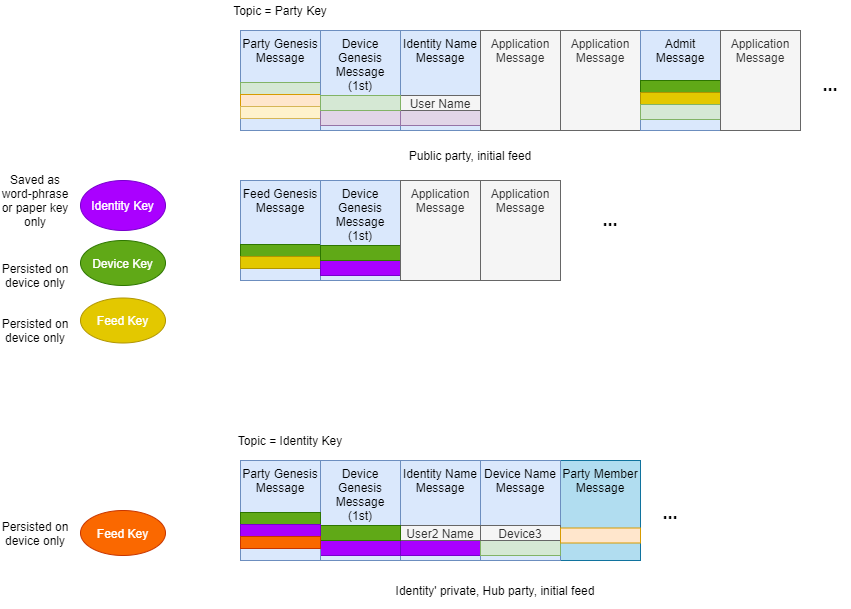

The diagram above was exported from draw.io. Its source (the exported page's mxGraphModel, read from the mxfile embedded in the PNG):
<mxGraphModel dx="1971" dy="1145" grid="1" gridSize="10" guides="1" tooltips="1" connect="1" arrows="1" fold="1" page="1" pageScale="1" pageWidth="1100" pageHeight="850" math="0" shadow="0">
  <root>
    <mxCell id="0" />
    <mxCell id="1" parent="0" />
    <mxCell id="4R6AWWQM6v8JvkJbivIl-2" value="Identity Key" style="ellipse;whiteSpace=wrap;html=1;fillColor=#aa00ff;strokeColor=#7700CC;fontColor=#ffffff;" parent="1" vertex="1">
      <mxGeometry x="160" y="250" width="85" height="50" as="geometry" />
    </mxCell>
    <mxCell id="4R6AWWQM6v8JvkJbivIl-3" value="Device Key" style="ellipse;whiteSpace=wrap;html=1;fillColor=#60a917;strokeColor=#2D7600;fontColor=#ffffff;" parent="1" vertex="1">
      <mxGeometry x="160" y="310" width="85" height="45" as="geometry" />
    </mxCell>
    <mxCell id="4R6AWWQM6v8JvkJbivIl-5" value="Saved as word-phrase or paper key only" style="text;html=1;strokeColor=none;fillColor=none;align=center;verticalAlign=middle;whiteSpace=wrap;rounded=0;" parent="1" vertex="1">
      <mxGeometry x="80" y="260" width="70" height="20" as="geometry" />
    </mxCell>
    <mxCell id="4R6AWWQM6v8JvkJbivIl-6" value="Persisted on device only" style="text;html=1;strokeColor=none;fillColor=none;align=center;verticalAlign=middle;whiteSpace=wrap;rounded=0;" parent="1" vertex="1">
      <mxGeometry x="80" y="335" width="70" height="20" as="geometry" />
    </mxCell>
    <mxCell id="4R6AWWQM6v8JvkJbivIl-7" value="Feed Key" style="ellipse;whiteSpace=wrap;html=1;fillColor=#e3c800;strokeColor=#B09500;fontColor=#ffffff;" parent="1" vertex="1">
      <mxGeometry x="160" y="367.5" width="85" height="45" as="geometry" />
    </mxCell>
    <mxCell id="4R6AWWQM6v8JvkJbivIl-8" value="Persisted on device only" style="text;html=1;strokeColor=none;fillColor=none;align=center;verticalAlign=middle;whiteSpace=wrap;rounded=0;" parent="1" vertex="1">
      <mxGeometry x="80" y="390" width="70" height="20" as="geometry" />
    </mxCell>
    <mxCell id="4R6AWWQM6v8JvkJbivIl-13" value="" style="group" parent="1" vertex="1" connectable="0">
      <mxGeometry x="320" y="100" width="80" height="100" as="geometry" />
    </mxCell>
    <mxCell id="4R6AWWQM6v8JvkJbivIl-14" value="" style="group" parent="4R6AWWQM6v8JvkJbivIl-13" vertex="1" connectable="0">
      <mxGeometry width="80" height="100" as="geometry" />
    </mxCell>
    <mxCell id="4R6AWWQM6v8JvkJbivIl-15" value="Party Genesis Message" style="rounded=0;whiteSpace=wrap;html=1;fillColor=#dae8fc;strokeColor=#6c8ebf;verticalAlign=top;" parent="4R6AWWQM6v8JvkJbivIl-14" vertex="1">
      <mxGeometry width="80" height="100" as="geometry" />
    </mxCell>
    <mxCell id="4R6AWWQM6v8JvkJbivIl-16" value="" style="rounded=0;whiteSpace=wrap;html=1;strokeColor=#82b366;fillColor=#d5e8d4;" parent="4R6AWWQM6v8JvkJbivIl-14" vertex="1">
      <mxGeometry y="52" width="80" height="12" as="geometry" />
    </mxCell>
    <mxCell id="4R6AWWQM6v8JvkJbivIl-17" value="" style="rounded=0;whiteSpace=wrap;html=1;strokeColor=#d79b00;fillColor=#ffe6cc;" parent="4R6AWWQM6v8JvkJbivIl-14" vertex="1">
      <mxGeometry y="64" width="80" height="12" as="geometry" />
    </mxCell>
    <mxCell id="4R6AWWQM6v8JvkJbivIl-18" value="" style="rounded=0;whiteSpace=wrap;html=1;strokeColor=#d6b656;fillColor=#fff2cc;" parent="4R6AWWQM6v8JvkJbivIl-14" vertex="1">
      <mxGeometry y="76" width="80" height="12" as="geometry" />
    </mxCell>
    <mxCell id="4R6AWWQM6v8JvkJbivIl-19" value="" style="group;fillColor=none;" parent="1" vertex="1" connectable="0">
      <mxGeometry x="480" y="100" width="80" height="100" as="geometry" />
    </mxCell>
    <mxCell id="4R6AWWQM6v8JvkJbivIl-20" value="" style="group" parent="4R6AWWQM6v8JvkJbivIl-19" vertex="1" connectable="0">
      <mxGeometry width="80" height="100" as="geometry" />
    </mxCell>
    <mxCell id="4R6AWWQM6v8JvkJbivIl-21" value="Identity Name Message" style="rounded=0;whiteSpace=wrap;html=1;fillColor=#dae8fc;strokeColor=#6c8ebf;verticalAlign=top;" parent="4R6AWWQM6v8JvkJbivIl-20" vertex="1">
      <mxGeometry width="80" height="100" as="geometry" />
    </mxCell>
    <mxCell id="4R6AWWQM6v8JvkJbivIl-22" value="" style="rounded=0;whiteSpace=wrap;html=1;strokeColor=#9673a6;fillColor=#e1d5e7;" parent="4R6AWWQM6v8JvkJbivIl-20" vertex="1">
      <mxGeometry y="80" width="80" height="15" as="geometry" />
    </mxCell>
    <mxCell id="4R6AWWQM6v8JvkJbivIl-23" value="User Name" style="rounded=0;whiteSpace=wrap;html=1;strokeColor=#666666;fillColor=#f5f5f5;fontColor=#333333;" parent="4R6AWWQM6v8JvkJbivIl-20" vertex="1">
      <mxGeometry y="65" width="80" height="15" as="geometry" />
    </mxCell>
    <mxCell id="4R6AWWQM6v8JvkJbivIl-24" value="" style="group;fillColor=#ffffff;strokeColor=#d79b00;" parent="1" vertex="1" connectable="0">
      <mxGeometry x="560" y="100" width="80" height="100" as="geometry" />
    </mxCell>
    <mxCell id="4R6AWWQM6v8JvkJbivIl-25" value="Application Message" style="rounded=0;whiteSpace=wrap;html=1;fillColor=#f5f5f5;strokeColor=#666666;verticalAlign=top;fontColor=#333333;" parent="1" vertex="1">
      <mxGeometry x="560" y="100" width="80" height="100" as="geometry" />
    </mxCell>
    <mxCell id="4R6AWWQM6v8JvkJbivIl-26" value="Application Message" style="rounded=0;whiteSpace=wrap;html=1;fillColor=#f5f5f5;strokeColor=#666666;verticalAlign=top;fontColor=#333333;" parent="1" vertex="1">
      <mxGeometry x="640" y="100" width="80" height="100" as="geometry" />
    </mxCell>
    <mxCell id="4R6AWWQM6v8JvkJbivIl-28" value="Public party, initial feed" style="text;html=1;strokeColor=none;fillColor=none;align=center;verticalAlign=middle;whiteSpace=wrap;rounded=0;" parent="1" vertex="1">
      <mxGeometry x="470" y="215" width="160" height="20" as="geometry" />
    </mxCell>
    <mxCell id="4R6AWWQM6v8JvkJbivIl-29" value="" style="group;fillColor=none;" parent="1" vertex="1" connectable="0">
      <mxGeometry x="480" y="530" width="80" height="100" as="geometry" />
    </mxCell>
    <mxCell id="4R6AWWQM6v8JvkJbivIl-30" value="" style="group" parent="4R6AWWQM6v8JvkJbivIl-29" vertex="1" connectable="0">
      <mxGeometry width="80" height="100" as="geometry" />
    </mxCell>
    <mxCell id="4R6AWWQM6v8JvkJbivIl-31" value="Identity Name Message" style="rounded=0;whiteSpace=wrap;html=1;fillColor=#dae8fc;strokeColor=#6c8ebf;verticalAlign=top;" parent="4R6AWWQM6v8JvkJbivIl-30" vertex="1">
      <mxGeometry width="80" height="100" as="geometry" />
    </mxCell>
    <mxCell id="4R6AWWQM6v8JvkJbivIl-32" value="" style="rounded=0;whiteSpace=wrap;html=1;strokeColor=#7700CC;fillColor=#aa00ff;fontColor=#ffffff;" parent="4R6AWWQM6v8JvkJbivIl-30" vertex="1">
      <mxGeometry y="80" width="80" height="15" as="geometry" />
    </mxCell>
    <mxCell id="4R6AWWQM6v8JvkJbivIl-33" value="User2 Name" style="rounded=0;whiteSpace=wrap;html=1;strokeColor=#666666;fillColor=#f5f5f5;fontColor=#333333;" parent="4R6AWWQM6v8JvkJbivIl-30" vertex="1">
      <mxGeometry y="65" width="80" height="15" as="geometry" />
    </mxCell>
    <mxCell id="4R6AWWQM6v8JvkJbivIl-34" value="" style="group" parent="1" vertex="1" connectable="0">
      <mxGeometry x="400" y="530" width="80" height="100" as="geometry" />
    </mxCell>
    <mxCell id="4R6AWWQM6v8JvkJbivIl-35" value="Device Genesis Message&lt;br&gt;(1st)" style="rounded=0;whiteSpace=wrap;html=1;fillColor=#dae8fc;strokeColor=#6c8ebf;verticalAlign=top;" parent="4R6AWWQM6v8JvkJbivIl-34" vertex="1">
      <mxGeometry width="80" height="100" as="geometry" />
    </mxCell>
    <mxCell id="4R6AWWQM6v8JvkJbivIl-36" value="" style="rounded=0;whiteSpace=wrap;html=1;strokeColor=#7700CC;fillColor=#aa00ff;fontColor=#ffffff;" parent="4R6AWWQM6v8JvkJbivIl-34" vertex="1">
      <mxGeometry y="80" width="80" height="15" as="geometry" />
    </mxCell>
    <mxCell id="4R6AWWQM6v8JvkJbivIl-37" value="" style="rounded=0;whiteSpace=wrap;html=1;strokeColor=#2D7600;fillColor=#60a917;fontColor=#ffffff;" parent="4R6AWWQM6v8JvkJbivIl-34" vertex="1">
      <mxGeometry y="65" width="80" height="15" as="geometry" />
    </mxCell>
    <mxCell id="4R6AWWQM6v8JvkJbivIl-38" value="" style="group;fillColor=#aa00ff;strokeColor=#7700CC;fontColor=#ffffff;" parent="1" vertex="1" connectable="0">
      <mxGeometry x="320" y="530" width="80" height="100" as="geometry" />
    </mxCell>
    <mxCell id="4R6AWWQM6v8JvkJbivIl-39" value="" style="group" parent="4R6AWWQM6v8JvkJbivIl-38" vertex="1" connectable="0">
      <mxGeometry width="80" height="100" as="geometry" />
    </mxCell>
    <mxCell id="4R6AWWQM6v8JvkJbivIl-40" value="Party Genesis Message" style="rounded=0;whiteSpace=wrap;html=1;fillColor=#dae8fc;strokeColor=#6c8ebf;verticalAlign=top;" parent="4R6AWWQM6v8JvkJbivIl-39" vertex="1">
      <mxGeometry width="80" height="100" as="geometry" />
    </mxCell>
    <mxCell id="4R6AWWQM6v8JvkJbivIl-41" value="" style="rounded=0;whiteSpace=wrap;html=1;strokeColor=#2D7600;fillColor=#60a917;fontColor=#ffffff;" parent="4R6AWWQM6v8JvkJbivIl-39" vertex="1">
      <mxGeometry y="52" width="80" height="12" as="geometry" />
    </mxCell>
    <mxCell id="4R6AWWQM6v8JvkJbivIl-42" value="" style="rounded=0;whiteSpace=wrap;html=1;strokeColor=#7700CC;fillColor=#aa00ff;fontColor=#ffffff;" parent="4R6AWWQM6v8JvkJbivIl-39" vertex="1">
      <mxGeometry y="64" width="80" height="12" as="geometry" />
    </mxCell>
    <mxCell id="4R6AWWQM6v8JvkJbivIl-43" value="" style="rounded=0;whiteSpace=wrap;html=1;strokeColor=#C73500;fillColor=#fa6800;fontColor=#ffffff;" parent="4R6AWWQM6v8JvkJbivIl-39" vertex="1">
      <mxGeometry y="76" width="80" height="12" as="geometry" />
    </mxCell>
    <mxCell id="4R6AWWQM6v8JvkJbivIl-44" value="Feed Key" style="ellipse;whiteSpace=wrap;html=1;fillColor=#fa6800;strokeColor=#C73500;fontColor=#ffffff;" parent="1" vertex="1">
      <mxGeometry x="160" y="580" width="85" height="45" as="geometry" />
    </mxCell>
    <mxCell id="4R6AWWQM6v8JvkJbivIl-45" value="Persisted on device only" style="text;html=1;strokeColor=none;fillColor=none;align=center;verticalAlign=middle;whiteSpace=wrap;rounded=0;" parent="1" vertex="1">
      <mxGeometry x="80" y="592.5" width="70" height="20" as="geometry" />
    </mxCell>
    <mxCell id="4R6AWWQM6v8JvkJbivIl-46" value="Identity' private, Hub party, initial feed" style="text;html=1;strokeColor=none;fillColor=none;align=center;verticalAlign=middle;whiteSpace=wrap;rounded=0;" parent="1" vertex="1">
      <mxGeometry x="470" y="650" width="210" height="20" as="geometry" />
    </mxCell>
    <mxCell id="4R6AWWQM6v8JvkJbivIl-47" value="Party Member Message" style="rounded=0;whiteSpace=wrap;html=1;fillColor=#b1ddf0;strokeColor=#10739e;verticalAlign=top;" parent="1" vertex="1">
      <mxGeometry x="640" y="530" width="80" height="100" as="geometry" />
    </mxCell>
    <mxCell id="4R6AWWQM6v8JvkJbivIl-48" value="&lt;b&gt;&lt;font style=&quot;font-size: 18px&quot;&gt;...&lt;/font&gt;&lt;/b&gt;" style="text;html=1;strokeColor=none;fillColor=none;align=center;verticalAlign=middle;whiteSpace=wrap;rounded=0;" parent="1" vertex="1">
      <mxGeometry x="890" y="145" width="40" height="20" as="geometry" />
    </mxCell>
    <mxCell id="4R6AWWQM6v8JvkJbivIl-49" value="Topic = Identity Key" style="text;html=1;strokeColor=none;fillColor=none;align=center;verticalAlign=middle;whiteSpace=wrap;rounded=0;" parent="1" vertex="1">
      <mxGeometry x="310" y="500" width="120" height="20" as="geometry" />
    </mxCell>
    <mxCell id="4R6AWWQM6v8JvkJbivIl-50" value="Topic = Party Key" style="text;html=1;strokeColor=none;fillColor=none;align=center;verticalAlign=middle;whiteSpace=wrap;rounded=0;" parent="1" vertex="1">
      <mxGeometry x="300" y="70" width="120" height="20" as="geometry" />
    </mxCell>
    <mxCell id="4R6AWWQM6v8JvkJbivIl-51" value="" style="group;fillColor=none;" parent="1" vertex="1" connectable="0">
      <mxGeometry x="560" y="530" width="80" height="100" as="geometry" />
    </mxCell>
    <mxCell id="4R6AWWQM6v8JvkJbivIl-52" value="" style="group" parent="4R6AWWQM6v8JvkJbivIl-51" vertex="1" connectable="0">
      <mxGeometry width="80" height="100" as="geometry" />
    </mxCell>
    <mxCell id="4R6AWWQM6v8JvkJbivIl-53" value="Device Name Message" style="rounded=0;whiteSpace=wrap;html=1;fillColor=#dae8fc;strokeColor=#6c8ebf;verticalAlign=top;" parent="4R6AWWQM6v8JvkJbivIl-52" vertex="1">
      <mxGeometry width="80" height="100" as="geometry" />
    </mxCell>
    <mxCell id="4R6AWWQM6v8JvkJbivIl-54" value="" style="rounded=0;whiteSpace=wrap;html=1;strokeColor=#82b366;fillColor=#d5e8d4;" parent="4R6AWWQM6v8JvkJbivIl-52" vertex="1">
      <mxGeometry y="80" width="80" height="15" as="geometry" />
    </mxCell>
    <mxCell id="4R6AWWQM6v8JvkJbivIl-55" value="Device3" style="rounded=0;whiteSpace=wrap;html=1;strokeColor=#666666;fillColor=#f5f5f5;fontColor=#333333;" parent="4R6AWWQM6v8JvkJbivIl-52" vertex="1">
      <mxGeometry y="65" width="80" height="15" as="geometry" />
    </mxCell>
    <mxCell id="4R6AWWQM6v8JvkJbivIl-56" value="" style="rounded=0;whiteSpace=wrap;html=1;strokeColor=#d79b00;fillColor=#ffe6cc;" parent="1" vertex="1">
      <mxGeometry x="640" y="597.5" width="80" height="15" as="geometry" />
    </mxCell>
    <mxCell id="4R6AWWQM6v8JvkJbivIl-57" value="&lt;b&gt;&lt;font style=&quot;font-size: 18px&quot;&gt;...&lt;/font&gt;&lt;/b&gt;" style="text;html=1;strokeColor=none;fillColor=none;align=center;verticalAlign=middle;whiteSpace=wrap;rounded=0;" parent="1" vertex="1">
      <mxGeometry x="730" y="572.5" width="40" height="20" as="geometry" />
    </mxCell>
    <mxCell id="2yoWyvJNEnxFyoP6L14m-1" value="" style="group" parent="1" vertex="1" connectable="0">
      <mxGeometry x="320" y="250" width="80" height="100" as="geometry" />
    </mxCell>
    <mxCell id="2yoWyvJNEnxFyoP6L14m-2" value="" style="group" parent="2yoWyvJNEnxFyoP6L14m-1" vertex="1" connectable="0">
      <mxGeometry width="80" height="100" as="geometry" />
    </mxCell>
    <mxCell id="2yoWyvJNEnxFyoP6L14m-3" value="Feed Genesis Message" style="rounded=0;whiteSpace=wrap;html=1;fillColor=#dae8fc;strokeColor=#6c8ebf;verticalAlign=top;" parent="2yoWyvJNEnxFyoP6L14m-2" vertex="1">
      <mxGeometry width="80" height="100" as="geometry" />
    </mxCell>
    <mxCell id="2yoWyvJNEnxFyoP6L14m-4" value="" style="rounded=0;whiteSpace=wrap;html=1;strokeColor=#2D7600;fillColor=#60a917;fontColor=#ffffff;" parent="2yoWyvJNEnxFyoP6L14m-2" vertex="1">
      <mxGeometry y="64" width="80" height="12" as="geometry" />
    </mxCell>
    <mxCell id="2yoWyvJNEnxFyoP6L14m-5" value="" style="rounded=0;whiteSpace=wrap;html=1;strokeColor=#B09500;fillColor=#e3c800;fontColor=#ffffff;" parent="2yoWyvJNEnxFyoP6L14m-2" vertex="1">
      <mxGeometry y="76" width="80" height="12" as="geometry" />
    </mxCell>
    <mxCell id="2yoWyvJNEnxFyoP6L14m-6" value="" style="group" parent="1" vertex="1" connectable="0">
      <mxGeometry x="400" y="250" width="80" height="100" as="geometry" />
    </mxCell>
    <mxCell id="2yoWyvJNEnxFyoP6L14m-7" value="Device Genesis Message&lt;br&gt;(1st)" style="rounded=0;whiteSpace=wrap;html=1;fillColor=#dae8fc;strokeColor=#6c8ebf;verticalAlign=top;" parent="2yoWyvJNEnxFyoP6L14m-6" vertex="1">
      <mxGeometry width="80" height="100" as="geometry" />
    </mxCell>
    <mxCell id="2yoWyvJNEnxFyoP6L14m-8" value="" style="rounded=0;whiteSpace=wrap;html=1;strokeColor=#7700CC;fillColor=#aa00ff;fontColor=#ffffff;" parent="2yoWyvJNEnxFyoP6L14m-6" vertex="1">
      <mxGeometry y="80" width="80" height="15" as="geometry" />
    </mxCell>
    <mxCell id="2yoWyvJNEnxFyoP6L14m-9" value="" style="rounded=0;whiteSpace=wrap;html=1;strokeColor=#2D7600;fillColor=#60a917;fontColor=#ffffff;" parent="2yoWyvJNEnxFyoP6L14m-6" vertex="1">
      <mxGeometry y="65" width="80" height="15" as="geometry" />
    </mxCell>
    <mxCell id="2yoWyvJNEnxFyoP6L14m-10" value="Application Message" style="rounded=0;whiteSpace=wrap;html=1;fillColor=#f5f5f5;strokeColor=#666666;verticalAlign=top;fontColor=#333333;" parent="1" vertex="1">
      <mxGeometry x="480" y="250" width="80" height="100" as="geometry" />
    </mxCell>
    <mxCell id="2yoWyvJNEnxFyoP6L14m-13" value="" style="group" parent="1" vertex="1" connectable="0">
      <mxGeometry x="720" y="100" width="80" height="100" as="geometry" />
    </mxCell>
    <mxCell id="2yoWyvJNEnxFyoP6L14m-14" value="Admit Message" style="rounded=0;whiteSpace=wrap;html=1;fillColor=#dae8fc;strokeColor=#6c8ebf;verticalAlign=top;" parent="2yoWyvJNEnxFyoP6L14m-13" vertex="1">
      <mxGeometry width="80" height="100" as="geometry" />
    </mxCell>
    <mxCell id="2yoWyvJNEnxFyoP6L14m-15" value="" style="rounded=0;whiteSpace=wrap;html=1;strokeColor=#2D7600;fillColor=#60a917;fontColor=#ffffff;" parent="2yoWyvJNEnxFyoP6L14m-13" vertex="1">
      <mxGeometry y="50" width="80" height="12" as="geometry" />
    </mxCell>
    <mxCell id="2yoWyvJNEnxFyoP6L14m-16" value="" style="rounded=0;whiteSpace=wrap;html=1;strokeColor=#B09500;fillColor=#e3c800;fontColor=#ffffff;" parent="2yoWyvJNEnxFyoP6L14m-13" vertex="1">
      <mxGeometry y="62" width="80" height="12" as="geometry" />
    </mxCell>
    <mxCell id="2yoWyvJNEnxFyoP6L14m-17" value="" style="rounded=0;whiteSpace=wrap;html=1;strokeColor=#82b366;fillColor=#d5e8d4;" parent="2yoWyvJNEnxFyoP6L14m-13" vertex="1">
      <mxGeometry y="74" width="80" height="15" as="geometry" />
    </mxCell>
    <mxCell id="4R6AWWQM6v8JvkJbivIl-10" value="Device Genesis Message&lt;br&gt;(1st)" style="rounded=0;whiteSpace=wrap;html=1;fillColor=#dae8fc;strokeColor=#6c8ebf;verticalAlign=top;" parent="1" vertex="1">
      <mxGeometry x="400" y="100" width="80" height="100" as="geometry" />
    </mxCell>
    <mxCell id="4R6AWWQM6v8JvkJbivIl-11" value="" style="rounded=0;whiteSpace=wrap;html=1;strokeColor=#9673a6;fillColor=#e1d5e7;" parent="1" vertex="1">
      <mxGeometry x="400" y="180" width="80" height="15" as="geometry" />
    </mxCell>
    <mxCell id="4R6AWWQM6v8JvkJbivIl-12" value="" style="rounded=0;whiteSpace=wrap;html=1;strokeColor=#82b366;fillColor=#d5e8d4;" parent="1" vertex="1">
      <mxGeometry x="400" y="165" width="80" height="15" as="geometry" />
    </mxCell>
    <mxCell id="2yoWyvJNEnxFyoP6L14m-18" value="Application Message" style="rounded=0;whiteSpace=wrap;html=1;fillColor=#f5f5f5;strokeColor=#666666;verticalAlign=top;fontColor=#333333;" parent="1" vertex="1">
      <mxGeometry x="560" y="250" width="80" height="100" as="geometry" />
    </mxCell>
    <mxCell id="2yoWyvJNEnxFyoP6L14m-19" value="Application Message" style="rounded=0;whiteSpace=wrap;html=1;fillColor=#f5f5f5;strokeColor=#666666;verticalAlign=top;fontColor=#333333;" parent="1" vertex="1">
      <mxGeometry x="800" y="100" width="80" height="100" as="geometry" />
    </mxCell>
    <mxCell id="2yoWyvJNEnxFyoP6L14m-20" value="&lt;b&gt;&lt;font style=&quot;font-size: 18px&quot;&gt;...&lt;/font&gt;&lt;/b&gt;" style="text;html=1;strokeColor=none;fillColor=none;align=center;verticalAlign=middle;whiteSpace=wrap;rounded=0;" parent="1" vertex="1">
      <mxGeometry x="670" y="280" width="40" height="20" as="geometry" />
    </mxCell>
    <mxCell id="ohHsj0wFJe0HWGEg96qS-1" style="edgeStyle=orthogonalEdgeStyle;rounded=0;orthogonalLoop=1;jettySize=auto;html=1;exitX=0.5;exitY=1;exitDx=0;exitDy=0;" edge="1" parent="1" source="4R6AWWQM6v8JvkJbivIl-46" target="4R6AWWQM6v8JvkJbivIl-46">
      <mxGeometry relative="1" as="geometry" />
    </mxCell>
  </root>
</mxGraphModel>